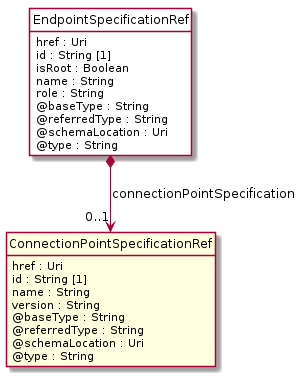

The diagram above was rendered by PlantUML. Its source (embedded in the PNG):
@startuml
hide circle
hide methods
hide stereotype
show <<Enumeration>> stereotype
skinparam class {
   BackgroundColor<<Enumeration>> #E6F5F7
   BackgroundColor<<Ref>> #FFFFE0
   BackgroundColor<<Pivot>> #FFFFFFF
   BackgroundColor<<SimpleType>> #E2F0DA
   BackgroundColor #FCF2E3
}

class EndpointSpecificationRef <<Pivot>> {
    href : Uri
    id : String [1]
    isRoot : Boolean
    name : String
    role : String
    @baseType : String
    @referredType : String
    @schemaLocation : Uri
    @type : String
}

class ConnectionPointSpecificationRef  <<Ref>> {
    href : Uri
    id : String [1]
    name : String
    version : String
    @baseType : String
    @referredType : String
    @schemaLocation : Uri
    @type : String
}

EndpointSpecificationRef *-->  "0..1" ConnectionPointSpecificationRef : connectionPointSpecification

@enduml